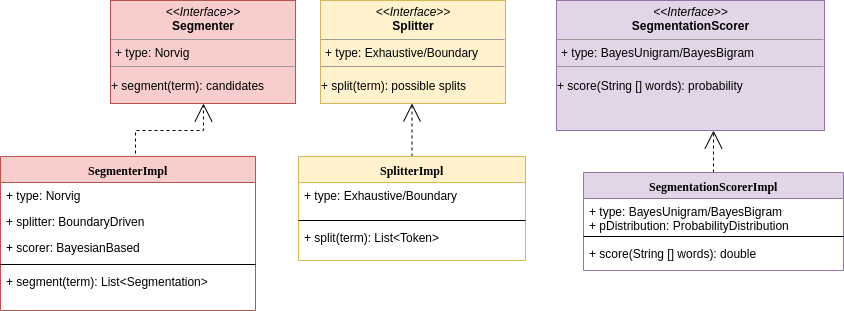

The diagram above was exported from draw.io. Its source (the exported page's mxGraphModel, read from the mxfile embedded in the PNG):
<mxGraphModel dx="1137" dy="619" grid="1" gridSize="10" guides="1" tooltips="1" connect="1" arrows="1" fold="1" page="1" pageScale="1" pageWidth="850" pageHeight="1100" math="0" shadow="0">
  <root>
    <mxCell id="0" />
    <mxCell id="1" parent="0" />
    <mxCell id="Q_orPwaFZhqBBfYSzHme-1" style="edgeStyle=orthogonalEdgeStyle;rounded=0;html=1;dashed=1;labelBackgroundColor=none;startArrow=none;startFill=0;startSize=8;endArrow=open;endFill=0;endSize=16;fontFamily=Verdana;fontSize=12;exitX=0.529;exitY=-0.018;exitDx=0;exitDy=0;exitPerimeter=0;" parent="1" source="Q_orPwaFZhqBBfYSzHme-2" target="Q_orPwaFZhqBBfYSzHme-26" edge="1">
      <mxGeometry relative="1" as="geometry">
        <Array as="points">
          <mxPoint x="135" y="438" />
          <mxPoint x="203" y="438" />
        </Array>
        <mxPoint x="85" y="418" as="targetPoint" />
      </mxGeometry>
    </mxCell>
    <mxCell id="Q_orPwaFZhqBBfYSzHme-2" value="SegmenterImpl" style="swimlane;html=1;fontStyle=1;align=center;verticalAlign=top;childLayout=stackLayout;horizontal=1;startSize=26;horizontalStack=0;resizeParent=1;resizeLast=0;collapsible=1;marginBottom=0;swimlaneFillColor=#ffffff;rounded=0;shadow=0;comic=0;labelBackgroundColor=none;strokeColor=#b85450;strokeWidth=1;fillColor=#f8cecc;fontFamily=Verdana;fontSize=12;" parent="1" vertex="1">
      <mxGeometry y="464" width="255" height="154" as="geometry" />
    </mxCell>
    <mxCell id="Q_orPwaFZhqBBfYSzHme-3" value="+ type: Norvig" style="text;html=1;strokeColor=none;fillColor=none;align=left;verticalAlign=top;spacingLeft=4;spacingRight=4;whiteSpace=wrap;overflow=hidden;rotatable=0;points=[[0,0.5],[1,0.5]];portConstraint=eastwest;" parent="Q_orPwaFZhqBBfYSzHme-2" vertex="1">
      <mxGeometry y="26" width="255" height="26" as="geometry" />
    </mxCell>
    <mxCell id="Q_orPwaFZhqBBfYSzHme-4" value="+ splitter: BoundaryDriven" style="text;html=1;strokeColor=none;fillColor=none;align=left;verticalAlign=top;spacingLeft=4;spacingRight=4;whiteSpace=wrap;overflow=hidden;rotatable=0;points=[[0,0.5],[1,0.5]];portConstraint=eastwest;" parent="Q_orPwaFZhqBBfYSzHme-2" vertex="1">
      <mxGeometry y="52" width="255" height="26" as="geometry" />
    </mxCell>
    <mxCell id="Q_orPwaFZhqBBfYSzHme-5" value="+ scorer: BayesianBased" style="text;html=1;strokeColor=none;fillColor=none;align=left;verticalAlign=top;spacingLeft=4;spacingRight=4;whiteSpace=wrap;overflow=hidden;rotatable=0;points=[[0,0.5],[1,0.5]];portConstraint=eastwest;" parent="Q_orPwaFZhqBBfYSzHme-2" vertex="1">
      <mxGeometry y="78" width="255" height="26" as="geometry" />
    </mxCell>
    <mxCell id="Q_orPwaFZhqBBfYSzHme-6" value="" style="line;html=1;strokeWidth=1;fillColor=none;align=left;verticalAlign=middle;spacingTop=-1;spacingLeft=3;spacingRight=3;rotatable=0;labelPosition=right;points=[];portConstraint=eastwest;" parent="Q_orPwaFZhqBBfYSzHme-2" vertex="1">
      <mxGeometry y="104" width="255" height="8" as="geometry" />
    </mxCell>
    <mxCell id="Q_orPwaFZhqBBfYSzHme-7" value="+ segment(term): List&amp;lt;Segmentation&amp;gt;" style="text;html=1;strokeColor=none;fillColor=none;align=left;verticalAlign=top;spacingLeft=4;spacingRight=4;whiteSpace=wrap;overflow=hidden;rotatable=0;points=[[0,0.5],[1,0.5]];portConstraint=eastwest;" parent="Q_orPwaFZhqBBfYSzHme-2" vertex="1">
      <mxGeometry y="112" width="255" height="26" as="geometry" />
    </mxCell>
    <mxCell id="Q_orPwaFZhqBBfYSzHme-26" value="&lt;p style=&quot;margin: 0px ; margin-top: 4px ; text-align: center&quot;&gt;&lt;i&gt;&amp;lt;&amp;lt;Interface&amp;gt;&amp;gt;&lt;/i&gt;&lt;br&gt;&lt;b&gt;Segmenter&lt;/b&gt;&lt;/p&gt;&lt;hr size=&quot;1&quot;&gt;&lt;p style=&quot;margin: 0px ; margin-left: 4px&quot;&gt;+ type: Norvig&lt;br&gt;&lt;/p&gt;&lt;hr size=&quot;1&quot;&gt;&lt;p&gt;+ segment(term): candidates&lt;br&gt;&lt;/p&gt;" style="verticalAlign=top;align=left;overflow=fill;fontSize=12;fontFamily=Helvetica;html=1;rounded=0;shadow=0;comic=0;labelBackgroundColor=none;strokeColor=#b85450;strokeWidth=1;fillColor=#f8cecc;" parent="1" vertex="1">
      <mxGeometry x="110" y="308" width="185" height="103" as="geometry" />
    </mxCell>
    <mxCell id="Q_orPwaFZhqBBfYSzHme-30" style="edgeStyle=orthogonalEdgeStyle;rounded=0;html=1;dashed=1;labelBackgroundColor=none;startArrow=none;startFill=0;startSize=8;endArrow=open;endFill=0;endSize=16;fontFamily=Verdana;fontSize=12;" parent="1" source="Q_orPwaFZhqBBfYSzHme-31" target="Q_orPwaFZhqBBfYSzHme-35" edge="1">
      <mxGeometry relative="1" as="geometry">
        <Array as="points">
          <mxPoint x="385" y="488" />
        </Array>
        <mxPoint x="400" y="488" as="targetPoint" />
      </mxGeometry>
    </mxCell>
    <mxCell id="Q_orPwaFZhqBBfYSzHme-31" value="SplitterImpl" style="swimlane;html=1;fontStyle=1;align=center;verticalAlign=top;childLayout=stackLayout;horizontal=1;startSize=26;horizontalStack=0;resizeParent=1;resizeLast=0;collapsible=1;marginBottom=0;swimlaneFillColor=#ffffff;rounded=0;shadow=0;comic=0;labelBackgroundColor=none;strokeColor=#d6b656;strokeWidth=1;fillColor=#fff2cc;fontFamily=Verdana;fontSize=12;" parent="1" vertex="1">
      <mxGeometry x="298" y="464" width="227" height="104" as="geometry" />
    </mxCell>
    <mxCell id="Q_orPwaFZhqBBfYSzHme-32" value="+ type: Exhaustive/Boundary" style="text;html=1;strokeColor=none;fillColor=none;align=left;verticalAlign=top;spacingLeft=4;spacingRight=4;whiteSpace=wrap;overflow=hidden;rotatable=0;points=[[0,0.5],[1,0.5]];portConstraint=eastwest;" parent="Q_orPwaFZhqBBfYSzHme-31" vertex="1">
      <mxGeometry y="26" width="227" height="34" as="geometry" />
    </mxCell>
    <mxCell id="Q_orPwaFZhqBBfYSzHme-33" value="" style="line;html=1;strokeWidth=1;fillColor=none;align=left;verticalAlign=middle;spacingTop=-1;spacingLeft=3;spacingRight=3;rotatable=0;labelPosition=right;points=[];portConstraint=eastwest;" parent="Q_orPwaFZhqBBfYSzHme-31" vertex="1">
      <mxGeometry y="60" width="227" height="8" as="geometry" />
    </mxCell>
    <mxCell id="Q_orPwaFZhqBBfYSzHme-34" value="+ split(term): List&amp;lt;Token&amp;gt;" style="text;html=1;strokeColor=none;fillColor=none;align=left;verticalAlign=top;spacingLeft=4;spacingRight=4;whiteSpace=wrap;overflow=hidden;rotatable=0;points=[[0,0.5],[1,0.5]];portConstraint=eastwest;" parent="Q_orPwaFZhqBBfYSzHme-31" vertex="1">
      <mxGeometry y="68" width="227" height="26" as="geometry" />
    </mxCell>
    <mxCell id="Q_orPwaFZhqBBfYSzHme-35" value="&lt;p style=&quot;margin: 0px ; margin-top: 4px ; text-align: center&quot;&gt;&lt;i&gt;&amp;lt;&amp;lt;Interface&amp;gt;&amp;gt;&lt;/i&gt;&lt;br&gt;&lt;b&gt;Splitter&lt;/b&gt;&lt;/p&gt;&lt;hr size=&quot;1&quot;&gt;&lt;p style=&quot;margin: 0px ; margin-left: 4px&quot;&gt;+ type: Exhaustive/Boundary&lt;/p&gt;&lt;hr size=&quot;1&quot;&gt;&lt;p&gt;+ split(term): possible splits&lt;br&gt;&lt;/p&gt;" style="verticalAlign=top;align=left;overflow=fill;fontSize=12;fontFamily=Helvetica;html=1;rounded=0;shadow=0;comic=0;labelBackgroundColor=none;strokeColor=#d6b656;strokeWidth=1;fillColor=#fff2cc;" parent="1" vertex="1">
      <mxGeometry x="320" y="308" width="185" height="103" as="geometry" />
    </mxCell>
    <mxCell id="Q_orPwaFZhqBBfYSzHme-39" style="edgeStyle=orthogonalEdgeStyle;rounded=0;html=1;dashed=1;labelBackgroundColor=none;startArrow=none;startFill=0;startSize=8;endArrow=open;endFill=0;endSize=16;fontFamily=Verdana;fontSize=12;" parent="1" source="Q_orPwaFZhqBBfYSzHme-40" target="Q_orPwaFZhqBBfYSzHme-44" edge="1">
      <mxGeometry relative="1" as="geometry">
        <Array as="points">
          <mxPoint x="681.5" y="558" />
        </Array>
        <mxPoint x="696.5" y="558" as="targetPoint" />
      </mxGeometry>
    </mxCell>
    <mxCell id="Q_orPwaFZhqBBfYSzHme-40" value="S&lt;b&gt;egmentationScorer&lt;/b&gt;Impl" style="swimlane;html=1;fontStyle=1;align=center;verticalAlign=top;childLayout=stackLayout;horizontal=1;startSize=26;horizontalStack=0;resizeParent=1;resizeLast=0;collapsible=1;marginBottom=0;swimlaneFillColor=#ffffff;rounded=0;shadow=0;comic=0;labelBackgroundColor=none;strokeColor=#9673a6;strokeWidth=1;fillColor=#e1d5e7;fontFamily=Verdana;fontSize=12;" parent="1" vertex="1">
      <mxGeometry x="583" y="480" width="260" height="98" as="geometry" />
    </mxCell>
    <mxCell id="Q_orPwaFZhqBBfYSzHme-41" value="&lt;div&gt;+ type: BayesUnigram/BayesBigram&lt;/div&gt;&lt;div&gt;+ pDistribution: ProbabilityDistribution&lt;br&gt;&lt;/div&gt;" style="text;html=1;strokeColor=none;fillColor=none;align=left;verticalAlign=top;spacingLeft=4;spacingRight=4;whiteSpace=wrap;overflow=hidden;rotatable=0;points=[[0,0.5],[1,0.5]];portConstraint=eastwest;" parent="Q_orPwaFZhqBBfYSzHme-40" vertex="1">
      <mxGeometry y="26" width="260" height="34" as="geometry" />
    </mxCell>
    <mxCell id="Q_orPwaFZhqBBfYSzHme-42" value="" style="line;html=1;strokeWidth=1;fillColor=none;align=left;verticalAlign=middle;spacingTop=-1;spacingLeft=3;spacingRight=3;rotatable=0;labelPosition=right;points=[];portConstraint=eastwest;" parent="Q_orPwaFZhqBBfYSzHme-40" vertex="1">
      <mxGeometry y="60" width="260" height="8" as="geometry" />
    </mxCell>
    <mxCell id="Q_orPwaFZhqBBfYSzHme-43" value="+ score(String [] words): double" style="text;html=1;strokeColor=none;fillColor=none;align=left;verticalAlign=top;spacingLeft=4;spacingRight=4;whiteSpace=wrap;overflow=hidden;rotatable=0;points=[[0,0.5],[1,0.5]];portConstraint=eastwest;" parent="Q_orPwaFZhqBBfYSzHme-40" vertex="1">
      <mxGeometry y="68" width="260" height="26" as="geometry" />
    </mxCell>
    <mxCell id="Q_orPwaFZhqBBfYSzHme-44" value="&lt;p style=&quot;margin: 0px ; margin-top: 4px ; text-align: center&quot;&gt;&lt;i&gt;&amp;lt;&amp;lt;Interface&amp;gt;&amp;gt;&lt;/i&gt;&lt;br&gt;&lt;b&gt;SegmentationScorer&lt;/b&gt;&lt;/p&gt;&lt;hr size=&quot;1&quot;&gt;&lt;p style=&quot;margin: 0px ; margin-left: 4px&quot;&gt;+ type: BayesUnigram/BayesBigram&lt;/p&gt;&lt;hr size=&quot;1&quot;&gt;&lt;p&gt;+ score(String [] words): probability&lt;br&gt;&lt;/p&gt;" style="verticalAlign=top;align=left;overflow=fill;fontSize=12;fontFamily=Helvetica;html=1;rounded=0;shadow=0;comic=0;labelBackgroundColor=none;strokeColor=#9673a6;strokeWidth=1;fillColor=#e1d5e7;" parent="1" vertex="1">
      <mxGeometry x="556" y="308" width="268" height="130" as="geometry" />
    </mxCell>
  </root>
</mxGraphModel>